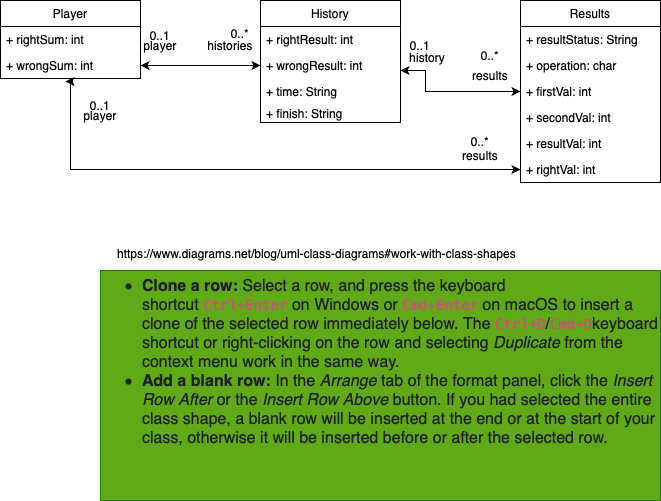

The diagram above was exported from draw.io. Its source (the exported page's mxGraphModel, read from the mxfile embedded in the PNG):
<mxGraphModel dx="1034" dy="575" grid="1" gridSize="10" guides="1" tooltips="1" connect="1" arrows="1" fold="1" page="1" pageScale="1" pageWidth="827" pageHeight="1169" math="0" shadow="0">
  <root>
    <mxCell id="0" />
    <mxCell id="1" parent="0" />
    <mxCell id="ohgJB0OLo2E77zLyyd4T-1" style="edgeStyle=orthogonalEdgeStyle;rounded=0;orthogonalLoop=1;jettySize=auto;html=1;" parent="1" source="IDhRxQNCJrs15HMJ3JvW-1" target="SYs-h0FrOSXMpG7xhQbu-3" edge="1">
      <mxGeometry relative="1" as="geometry" />
    </mxCell>
    <mxCell id="IDhRxQNCJrs15HMJ3JvW-1" value="Player" style="swimlane;fontStyle=0;childLayout=stackLayout;horizontal=1;startSize=26;fillColor=none;horizontalStack=0;resizeParent=1;resizeParentMax=0;resizeLast=0;collapsible=1;marginBottom=0;" parent="1" vertex="1">
      <mxGeometry x="70" y="120" width="140" height="78" as="geometry" />
    </mxCell>
    <mxCell id="IDhRxQNCJrs15HMJ3JvW-2" value="+ rightSum: int" style="text;strokeColor=none;fillColor=none;align=left;verticalAlign=top;spacingLeft=4;spacingRight=4;overflow=hidden;rotatable=0;points=[[0,0.5],[1,0.5]];portConstraint=eastwest;" parent="IDhRxQNCJrs15HMJ3JvW-1" vertex="1">
      <mxGeometry y="26" width="140" height="26" as="geometry" />
    </mxCell>
    <mxCell id="IDhRxQNCJrs15HMJ3JvW-3" value="+ wrongSum: int" style="text;strokeColor=none;fillColor=none;align=left;verticalAlign=top;spacingLeft=4;spacingRight=4;overflow=hidden;rotatable=0;points=[[0,0.5],[1,0.5]];portConstraint=eastwest;" parent="IDhRxQNCJrs15HMJ3JvW-1" vertex="1">
      <mxGeometry y="52" width="140" height="26" as="geometry" />
    </mxCell>
    <mxCell id="SYs-h0FrOSXMpG7xhQbu-5" style="edgeStyle=orthogonalEdgeStyle;rounded=0;orthogonalLoop=1;jettySize=auto;html=1;entryX=0;entryY=0.5;entryDx=0;entryDy=0;" parent="1" source="seivoEonFaoPvFNUcCUh-1" target="seivoEonFaoPvFNUcCUh-8" edge="1">
      <mxGeometry relative="1" as="geometry">
        <Array as="points">
          <mxPoint x="495" y="190" />
          <mxPoint x="495" y="211" />
        </Array>
      </mxGeometry>
    </mxCell>
    <mxCell id="seivoEonFaoPvFNUcCUh-1" value="History" style="swimlane;fontStyle=0;childLayout=stackLayout;horizontal=1;startSize=26;fillColor=none;horizontalStack=0;resizeParent=1;resizeParentMax=0;resizeLast=0;collapsible=1;marginBottom=0;" parent="1" vertex="1">
      <mxGeometry x="330" y="120" width="140" height="122" as="geometry">
        <mxRectangle x="330" y="120" width="80" height="30" as="alternateBounds" />
      </mxGeometry>
    </mxCell>
    <mxCell id="seivoEonFaoPvFNUcCUh-2" value="+ rightResult: int" style="text;strokeColor=none;fillColor=none;align=left;verticalAlign=top;spacingLeft=4;spacingRight=4;overflow=hidden;rotatable=0;points=[[0,0.5],[1,0.5]];portConstraint=eastwest;" parent="seivoEonFaoPvFNUcCUh-1" vertex="1">
      <mxGeometry y="26" width="140" height="26" as="geometry" />
    </mxCell>
    <mxCell id="seivoEonFaoPvFNUcCUh-3" value="+ wrongResult: int" style="text;strokeColor=none;fillColor=none;align=left;verticalAlign=top;spacingLeft=4;spacingRight=4;overflow=hidden;rotatable=0;points=[[0,0.5],[1,0.5]];portConstraint=eastwest;" parent="seivoEonFaoPvFNUcCUh-1" vertex="1">
      <mxGeometry y="52" width="140" height="26" as="geometry" />
    </mxCell>
    <mxCell id="seivoEonFaoPvFNUcCUh-4" value="+ time: String" style="text;strokeColor=none;fillColor=none;align=left;verticalAlign=top;spacingLeft=4;spacingRight=4;overflow=hidden;rotatable=0;points=[[0,0.5],[1,0.5]];portConstraint=eastwest;" parent="seivoEonFaoPvFNUcCUh-1" vertex="1">
      <mxGeometry y="78" width="140" height="22" as="geometry" />
    </mxCell>
    <mxCell id="KQkw7x31x8XW9n9TYLat-4" value="+ finish: String" style="text;strokeColor=none;fillColor=none;align=left;verticalAlign=top;spacingLeft=4;spacingRight=4;overflow=hidden;rotatable=0;points=[[0,0.5],[1,0.5]];portConstraint=eastwest;" parent="seivoEonFaoPvFNUcCUh-1" vertex="1">
      <mxGeometry y="100" width="140" height="22" as="geometry" />
    </mxCell>
    <mxCell id="seivoEonFaoPvFNUcCUh-5" value="Results" style="swimlane;fontStyle=0;childLayout=stackLayout;horizontal=1;startSize=26;fillColor=none;horizontalStack=0;resizeParent=1;resizeParentMax=0;resizeLast=0;collapsible=1;marginBottom=0;" parent="1" vertex="1">
      <mxGeometry x="590" y="120" width="140" height="182" as="geometry" />
    </mxCell>
    <mxCell id="seivoEonFaoPvFNUcCUh-6" value="+ resultStatus: String" style="text;strokeColor=none;fillColor=none;align=left;verticalAlign=top;spacingLeft=4;spacingRight=4;overflow=hidden;rotatable=0;points=[[0,0.5],[1,0.5]];portConstraint=eastwest;" parent="seivoEonFaoPvFNUcCUh-5" vertex="1">
      <mxGeometry y="26" width="140" height="26" as="geometry" />
    </mxCell>
    <mxCell id="seivoEonFaoPvFNUcCUh-7" value="+ operation: char" style="text;strokeColor=none;fillColor=none;align=left;verticalAlign=top;spacingLeft=4;spacingRight=4;overflow=hidden;rotatable=0;points=[[0,0.5],[1,0.5]];portConstraint=eastwest;" parent="seivoEonFaoPvFNUcCUh-5" vertex="1">
      <mxGeometry y="52" width="140" height="26" as="geometry" />
    </mxCell>
    <mxCell id="seivoEonFaoPvFNUcCUh-8" value="+ firstVal: int" style="text;strokeColor=none;fillColor=none;align=left;verticalAlign=top;spacingLeft=4;spacingRight=4;overflow=hidden;rotatable=0;points=[[0,0.5],[1,0.5]];portConstraint=eastwest;" parent="seivoEonFaoPvFNUcCUh-5" vertex="1">
      <mxGeometry y="78" width="140" height="26" as="geometry" />
    </mxCell>
    <mxCell id="SYs-h0FrOSXMpG7xhQbu-1" value="+ secondVal: int" style="text;strokeColor=none;fillColor=none;align=left;verticalAlign=top;spacingLeft=4;spacingRight=4;overflow=hidden;rotatable=0;points=[[0,0.5],[1,0.5]];portConstraint=eastwest;" parent="seivoEonFaoPvFNUcCUh-5" vertex="1">
      <mxGeometry y="104" width="140" height="26" as="geometry" />
    </mxCell>
    <mxCell id="SYs-h0FrOSXMpG7xhQbu-2" value="+ resultVal: int" style="text;strokeColor=none;fillColor=none;align=left;verticalAlign=top;spacingLeft=4;spacingRight=4;overflow=hidden;rotatable=0;points=[[0,0.5],[1,0.5]];portConstraint=eastwest;" parent="seivoEonFaoPvFNUcCUh-5" vertex="1">
      <mxGeometry y="130" width="140" height="26" as="geometry" />
    </mxCell>
    <mxCell id="SYs-h0FrOSXMpG7xhQbu-3" value="+ rightVal: int" style="text;strokeColor=none;fillColor=none;align=left;verticalAlign=top;spacingLeft=4;spacingRight=4;overflow=hidden;rotatable=0;points=[[0,0.5],[1,0.5]];portConstraint=eastwest;" parent="seivoEonFaoPvFNUcCUh-5" vertex="1">
      <mxGeometry y="156" width="140" height="26" as="geometry" />
    </mxCell>
    <mxCell id="RBA0zpdAHEiN5iNpW8vM-1" style="edgeStyle=orthogonalEdgeStyle;rounded=0;orthogonalLoop=1;jettySize=auto;html=1;" parent="1" source="IDhRxQNCJrs15HMJ3JvW-3" target="seivoEonFaoPvFNUcCUh-3" edge="1">
      <mxGeometry relative="1" as="geometry" />
    </mxCell>
    <mxCell id="RBA0zpdAHEiN5iNpW8vM-2" style="edgeStyle=orthogonalEdgeStyle;rounded=0;orthogonalLoop=1;jettySize=auto;html=1;entryX=1;entryY=0.5;entryDx=0;entryDy=0;" parent="1" source="seivoEonFaoPvFNUcCUh-3" target="IDhRxQNCJrs15HMJ3JvW-3" edge="1">
      <mxGeometry relative="1" as="geometry" />
    </mxCell>
    <mxCell id="SYs-h0FrOSXMpG7xhQbu-4" style="edgeStyle=orthogonalEdgeStyle;rounded=0;orthogonalLoop=1;jettySize=auto;html=1;" parent="1" source="seivoEonFaoPvFNUcCUh-8" edge="1">
      <mxGeometry relative="1" as="geometry">
        <mxPoint x="470" y="190" as="targetPoint" />
        <Array as="points">
          <mxPoint x="495" y="211" />
          <mxPoint x="495" y="190" />
          <mxPoint x="469" y="190" />
        </Array>
      </mxGeometry>
    </mxCell>
    <mxCell id="SYs-h0FrOSXMpG7xhQbu-6" value="0..*" style="text;html=1;strokeColor=none;fillColor=none;align=center;verticalAlign=middle;whiteSpace=wrap;rounded=0;" parent="1" vertex="1">
      <mxGeometry x="280" y="138" width="60" height="30" as="geometry" />
    </mxCell>
    <mxCell id="SYs-h0FrOSXMpG7xhQbu-7" value="0..1" style="text;html=1;strokeColor=none;fillColor=none;align=center;verticalAlign=middle;whiteSpace=wrap;rounded=0;" parent="1" vertex="1">
      <mxGeometry x="200" y="140" width="60" height="30" as="geometry" />
    </mxCell>
    <mxCell id="SYs-h0FrOSXMpG7xhQbu-8" value="0..*" style="text;html=1;strokeColor=none;fillColor=none;align=center;verticalAlign=middle;whiteSpace=wrap;rounded=0;" parent="1" vertex="1">
      <mxGeometry x="530" y="160" width="60" height="30" as="geometry" />
    </mxCell>
    <mxCell id="SYs-h0FrOSXMpG7xhQbu-9" value="0..1" style="text;html=1;strokeColor=none;fillColor=none;align=center;verticalAlign=middle;whiteSpace=wrap;rounded=0;" parent="1" vertex="1">
      <mxGeometry x="460" y="150" width="60" height="30" as="geometry" />
    </mxCell>
    <mxCell id="SYs-h0FrOSXMpG7xhQbu-10" value="player" style="text;html=1;strokeColor=none;fillColor=none;align=center;verticalAlign=middle;whiteSpace=wrap;rounded=0;" parent="1" vertex="1">
      <mxGeometry x="200" y="150" width="60" height="30" as="geometry" />
    </mxCell>
    <mxCell id="SYs-h0FrOSXMpG7xhQbu-11" value="histories" style="text;html=1;strokeColor=none;fillColor=none;align=center;verticalAlign=middle;whiteSpace=wrap;rounded=0;" parent="1" vertex="1">
      <mxGeometry x="270" y="150" width="60" height="30" as="geometry" />
    </mxCell>
    <mxCell id="SYs-h0FrOSXMpG7xhQbu-12" value="results" style="text;html=1;strokeColor=none;fillColor=none;align=center;verticalAlign=middle;whiteSpace=wrap;rounded=0;" parent="1" vertex="1">
      <mxGeometry x="530" y="180" width="60" height="30" as="geometry" />
    </mxCell>
    <mxCell id="SYs-h0FrOSXMpG7xhQbu-13" value="history" style="text;html=1;strokeColor=none;fillColor=none;align=center;verticalAlign=middle;whiteSpace=wrap;rounded=0;" parent="1" vertex="1">
      <mxGeometry x="467" y="162" width="60" height="30" as="geometry" />
    </mxCell>
    <mxCell id="mcn4vgT9xFzwGTwzTb4F-1" value="&lt;meta charset=&quot;utf-8&quot;&gt;&lt;ul style=&quot;font-size: 16px; font-style: normal; font-variant-caps: normal; font-weight: 400; letter-spacing: normal; text-indent: 0px; text-transform: none; word-spacing: 0px; -webkit-text-stroke-width: 0px; text-decoration: none; box-sizing: border-box; margin-top: 0px; margin-bottom: 1rem; caret-color: rgb(30, 32, 34); color: rgb(30, 32, 34); font-family: Poppins, Helvetica, Arial, sans-serif; text-align: left;&quot;&gt;&lt;li style=&quot;box-sizing: border-box;&quot;&gt;&lt;strong style=&quot;box-sizing: border-box; font-weight: 600;&quot;&gt;Clone a row:&lt;/strong&gt;&lt;span class=&quot;Apple-converted-space&quot;&gt;&amp;nbsp;&lt;/span&gt;Select a row, and press the keyboard shortcut&lt;span class=&quot;Apple-converted-space&quot;&gt;&amp;nbsp;&lt;/span&gt;&lt;code style=&quot;box-sizing: border-box; font-family: SFMono-Regular, Menlo, Monaco, Consolas, &amp;quot;Liberation Mono&amp;quot;, &amp;quot;Courier New&amp;quot;, monospace; font-size: 14px; color: rgb(232, 62, 140); word-break: break-word;&quot; class=&quot;language-plaintext highlighter-rouge&quot;&gt;Ctrl+Enter&lt;/code&gt;&lt;span class=&quot;Apple-converted-space&quot;&gt;&amp;nbsp;&lt;/span&gt;on Windows or&lt;span class=&quot;Apple-converted-space&quot;&gt;&amp;nbsp;&lt;/span&gt;&lt;code style=&quot;box-sizing: border-box; font-family: SFMono-Regular, Menlo, Monaco, Consolas, &amp;quot;Liberation Mono&amp;quot;, &amp;quot;Courier New&amp;quot;, monospace; font-size: 14px; color: rgb(232, 62, 140); word-break: break-word;&quot; class=&quot;language-plaintext highlighter-rouge&quot;&gt;Cmd+Enter&lt;/code&gt;&lt;span class=&quot;Apple-converted-space&quot;&gt;&amp;nbsp;&lt;/span&gt;on macOS to insert a clone of the selected row immediately below. The&lt;span class=&quot;Apple-converted-space&quot;&gt;&amp;nbsp;&lt;/span&gt;&lt;code style=&quot;box-sizing: border-box; font-family: SFMono-Regular, Menlo, Monaco, Consolas, &amp;quot;Liberation Mono&amp;quot;, &amp;quot;Courier New&amp;quot;, monospace; font-size: 14px; color: rgb(232, 62, 140); word-break: break-word;&quot; class=&quot;language-plaintext highlighter-rouge&quot;&gt;Ctrl+D&lt;/code&gt;/&lt;code style=&quot;box-sizing: border-box; font-family: SFMono-Regular, Menlo, Monaco, Consolas, &amp;quot;Liberation Mono&amp;quot;, &amp;quot;Courier New&amp;quot;, monospace; font-size: 14px; color: rgb(232, 62, 140); word-break: break-word;&quot; class=&quot;language-plaintext highlighter-rouge&quot;&gt;Cmd+D&lt;/code&gt;keyboard shortcut or right-clicking on the row and selecting&lt;span class=&quot;Apple-converted-space&quot;&gt;&amp;nbsp;&lt;/span&gt;&lt;em style=&quot;box-sizing: border-box;&quot;&gt;Duplicate&lt;/em&gt;&lt;span class=&quot;Apple-converted-space&quot;&gt;&amp;nbsp;&lt;/span&gt;from the context menu work in the same way.&lt;/li&gt;&lt;li style=&quot;box-sizing: border-box;&quot;&gt;&lt;strong style=&quot;box-sizing: border-box; font-weight: 600;&quot;&gt;Add a blank row:&lt;/strong&gt;&lt;span class=&quot;Apple-converted-space&quot;&gt;&amp;nbsp;&lt;/span&gt;In the&lt;span class=&quot;Apple-converted-space&quot;&gt;&amp;nbsp;&lt;/span&gt;&lt;em style=&quot;box-sizing: border-box;&quot;&gt;Arrange&lt;/em&gt;&lt;span class=&quot;Apple-converted-space&quot;&gt;&amp;nbsp;&lt;/span&gt;tab of the format panel, click the&lt;span class=&quot;Apple-converted-space&quot;&gt;&amp;nbsp;&lt;/span&gt;&lt;em style=&quot;box-sizing: border-box;&quot;&gt;Insert Row After&lt;/em&gt;&lt;span class=&quot;Apple-converted-space&quot;&gt;&amp;nbsp;&lt;/span&gt;or the&lt;span class=&quot;Apple-converted-space&quot;&gt;&amp;nbsp;&lt;/span&gt;&lt;em style=&quot;box-sizing: border-box;&quot;&gt;Insert Row Above&lt;/em&gt;&lt;span class=&quot;Apple-converted-space&quot;&gt;&amp;nbsp;&lt;/span&gt;button. If you had selected the entire class shape, a blank row will be inserted at the end or at the start of your class, otherwise it will be inserted before or after the selected row.&lt;/li&gt;&lt;/ul&gt;" style="text;whiteSpace=wrap;html=1;fillColor=#60a917;fontColor=#ffffff;strokeColor=#2D7600;" parent="1" vertex="1">
      <mxGeometry x="170" y="390" width="560" height="230" as="geometry" />
    </mxCell>
    <UserObject label="https://www.diagrams.net/blog/uml-class-diagrams#work-with-class-shapes" link="https://www.diagrams.net/blog/uml-class-diagrams#work-with-class-shapes" id="mcn4vgT9xFzwGTwzTb4F-2">
      <mxCell style="text;whiteSpace=wrap;html=1;" parent="1" vertex="1">
        <mxGeometry x="185" y="360" width="430" height="40" as="geometry" />
      </mxCell>
    </UserObject>
    <mxCell id="ohgJB0OLo2E77zLyyd4T-2" style="edgeStyle=orthogonalEdgeStyle;rounded=0;orthogonalLoop=1;jettySize=auto;html=1;entryX=0.464;entryY=1.115;entryDx=0;entryDy=0;entryPerimeter=0;" parent="1" source="SYs-h0FrOSXMpG7xhQbu-3" target="IDhRxQNCJrs15HMJ3JvW-3" edge="1">
      <mxGeometry relative="1" as="geometry">
        <mxPoint x="140" y="210" as="targetPoint" />
        <Array as="points">
          <mxPoint x="140" y="289" />
          <mxPoint x="140" y="201" />
        </Array>
      </mxGeometry>
    </mxCell>
    <mxCell id="ohgJB0OLo2E77zLyyd4T-3" value="player" style="text;html=1;strokeColor=none;fillColor=none;align=center;verticalAlign=middle;whiteSpace=wrap;rounded=0;" parent="1" vertex="1">
      <mxGeometry x="140" y="220" width="60" height="30" as="geometry" />
    </mxCell>
    <mxCell id="ohgJB0OLo2E77zLyyd4T-4" value="0..1" style="text;html=1;strokeColor=none;fillColor=none;align=center;verticalAlign=middle;whiteSpace=wrap;rounded=0;" parent="1" vertex="1">
      <mxGeometry x="140" y="210" width="60" height="30" as="geometry" />
    </mxCell>
    <mxCell id="ohgJB0OLo2E77zLyyd4T-5" value="0..*" style="text;html=1;strokeColor=none;fillColor=none;align=center;verticalAlign=middle;whiteSpace=wrap;rounded=0;" parent="1" vertex="1">
      <mxGeometry x="520" y="246" width="60" height="30" as="geometry" />
    </mxCell>
    <mxCell id="ohgJB0OLo2E77zLyyd4T-6" value="results" style="text;html=1;strokeColor=none;fillColor=none;align=center;verticalAlign=middle;whiteSpace=wrap;rounded=0;" parent="1" vertex="1">
      <mxGeometry x="520" y="260" width="60" height="30" as="geometry" />
    </mxCell>
  </root>
</mxGraphModel>